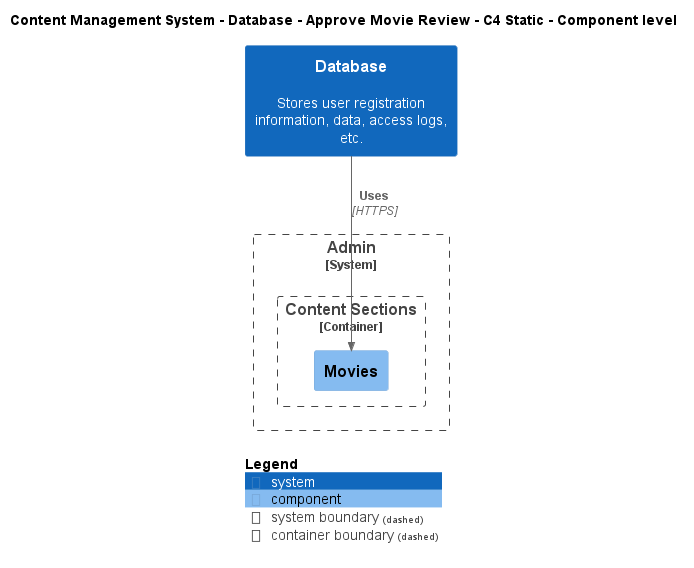

The diagram above was rendered by PlantUML. Its source (embedded in the PNG):
@startuml
!include ..\..\..\..\..\.c4s\C4_Component.puml

AddElementTag("c4interflow:lifecycle:new", $bgColor=green, $fontColor=#ffffff, $borderColor=green, $shadowing="False")
AddElementTag("c4interflow:lifecycle:changed", $bgColor=orange, $fontColor=#ffffff, $borderColor=orange, $shadowing="False")
AddElementTag("c4interflow:lifecycle:removed", $bgColor=red, $fontColor=#ffffff, $borderColor=red, $shadowing="False")

AddRelTag("c4interflow:lifecycle:new", $textColor=green, $lineColor=green)
AddRelTag("c4interflow:lifecycle:changed", $textColor=orange, $lineColor=orange)
AddRelTag("c4interflow:lifecycle:removed", $textColor=red, $lineColor=red)

SHOW_PERSON_PORTRAIT()
LAYOUT_TOP_DOWN()

skinparam linetype polyline

title Content Management System - Database - Approve Movie Review - C4 Static - Component level

System(ContentManagementSystem.SoftwareSystems.Database, "Database", "Stores user registration information, data, access logs, etc.")

System_Boundary(ContentManagementSystem.SoftwareSystems.Admin, "Admin") {
    
Container_Boundary(ContentManagementSystem.SoftwareSystems.Admin.Containers.ContentSections, "Content Sections") {
    Component(ContentManagementSystem.SoftwareSystems.Admin.Containers.ContentSections.Components.Movies, "Movies", "", "")
}
}

Rel(ContentManagementSystem.SoftwareSystems.Database, ContentManagementSystem.SoftwareSystems.Admin.Containers.ContentSections.Components.Movies, "Uses", "HTTPS", $tags="protocol:https")


SHOW_LEGEND()
@enduml